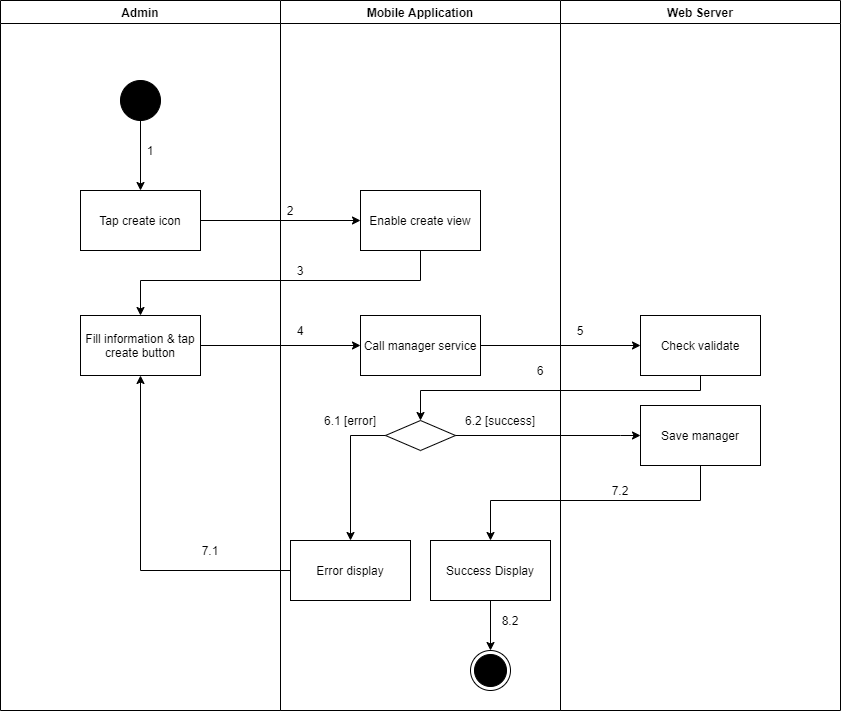

The diagram above was exported from draw.io. Its source (the exported page's mxGraphModel, read from the mxfile embedded in the PNG):
<mxGraphModel dx="1560" dy="-2569" grid="1" gridSize="10" guides="1" tooltips="1" connect="1" arrows="1" fold="1" page="1" pageScale="1" pageWidth="1169" pageHeight="1654" math="0" shadow="0">
  <root>
    <mxCell id="KiWxhq60PCsOjE42krv4-0" />
    <mxCell id="KiWxhq60PCsOjE42krv4-1" parent="KiWxhq60PCsOjE42krv4-0" />
    <mxCell id="5r_Z79vI88YljTXNq_ak-0" value="Admin" style="swimlane;" parent="KiWxhq60PCsOjE42krv4-1" vertex="1">
      <mxGeometry x="90" y="3690" width="280" height="710" as="geometry" />
    </mxCell>
    <mxCell id="5r_Z79vI88YljTXNq_ak-1" value="" style="verticalLabelPosition=bottom;verticalAlign=top;html=1;shape=mxgraph.flowchart.on-page_reference;fillColor=#000000;" parent="5r_Z79vI88YljTXNq_ak-0" vertex="1">
      <mxGeometry x="120" y="80" width="40" height="40" as="geometry" />
    </mxCell>
    <mxCell id="5r_Z79vI88YljTXNq_ak-2" value="1" style="text;html=1;strokeColor=none;fillColor=none;align=center;verticalAlign=middle;whiteSpace=wrap;rounded=0;" parent="5r_Z79vI88YljTXNq_ak-0" vertex="1">
      <mxGeometry x="140" y="140" width="20" height="20" as="geometry" />
    </mxCell>
    <mxCell id="5r_Z79vI88YljTXNq_ak-3" value="Fill information &amp;amp; tap create button" style="whiteSpace=wrap;html=1;fillColor=#FFFFFF;" parent="5r_Z79vI88YljTXNq_ak-0" vertex="1">
      <mxGeometry x="80" y="315" width="120" height="60" as="geometry" />
    </mxCell>
    <mxCell id="5r_Z79vI88YljTXNq_ak-4" value="7.1" style="text;html=1;strokeColor=none;fillColor=none;align=center;verticalAlign=middle;whiteSpace=wrap;rounded=0;" parent="5r_Z79vI88YljTXNq_ak-0" vertex="1">
      <mxGeometry x="200" y="540" width="20" height="20" as="geometry" />
    </mxCell>
    <mxCell id="5r_Z79vI88YljTXNq_ak-5" value="Mobile Application" style="swimlane;" parent="KiWxhq60PCsOjE42krv4-1" vertex="1">
      <mxGeometry x="370" y="3690" width="280" height="710" as="geometry" />
    </mxCell>
    <mxCell id="5r_Z79vI88YljTXNq_ak-6" value="" style="ellipse;html=1;shape=endState;fillColor=#000000;strokeColor=#000000;align=center;" parent="5r_Z79vI88YljTXNq_ak-5" vertex="1">
      <mxGeometry x="190" y="650" width="40" height="40" as="geometry" />
    </mxCell>
    <mxCell id="5r_Z79vI88YljTXNq_ak-7" value="Enable create view" style="whiteSpace=wrap;html=1;verticalAlign=middle;fillColor=#FFFFFF;align=center;" parent="5r_Z79vI88YljTXNq_ak-5" vertex="1">
      <mxGeometry x="80" y="190" width="120" height="60" as="geometry" />
    </mxCell>
    <mxCell id="5r_Z79vI88YljTXNq_ak-8" value="" style="rhombus;whiteSpace=wrap;html=1;fillColor=#FFFFFF;" parent="5r_Z79vI88YljTXNq_ak-5" vertex="1">
      <mxGeometry x="105" y="420" width="70" height="30" as="geometry" />
    </mxCell>
    <mxCell id="5r_Z79vI88YljTXNq_ak-9" value="Error display" style="whiteSpace=wrap;html=1;fillColor=#FFFFFF;" parent="5r_Z79vI88YljTXNq_ak-5" vertex="1">
      <mxGeometry x="10" y="540" width="120" height="60" as="geometry" />
    </mxCell>
    <mxCell id="5r_Z79vI88YljTXNq_ak-10" value="" style="edgeStyle=orthogonalEdgeStyle;rounded=0;orthogonalLoop=1;jettySize=auto;html=1;" parent="5r_Z79vI88YljTXNq_ak-5" source="5r_Z79vI88YljTXNq_ak-8" target="5r_Z79vI88YljTXNq_ak-9" edge="1">
      <mxGeometry relative="1" as="geometry">
        <Array as="points">
          <mxPoint x="70" y="435" />
        </Array>
      </mxGeometry>
    </mxCell>
    <mxCell id="5r_Z79vI88YljTXNq_ak-11" value="2" style="text;html=1;strokeColor=none;fillColor=none;align=center;verticalAlign=middle;whiteSpace=wrap;rounded=0;" parent="5r_Z79vI88YljTXNq_ak-5" vertex="1">
      <mxGeometry y="200" width="20" height="20" as="geometry" />
    </mxCell>
    <mxCell id="5r_Z79vI88YljTXNq_ak-12" value="3" style="text;html=1;strokeColor=none;fillColor=none;align=center;verticalAlign=middle;whiteSpace=wrap;rounded=0;" parent="5r_Z79vI88YljTXNq_ak-5" vertex="1">
      <mxGeometry x="10" y="260" width="20" height="20" as="geometry" />
    </mxCell>
    <mxCell id="5r_Z79vI88YljTXNq_ak-13" value="6.1 [error]" style="text;html=1;strokeColor=none;fillColor=none;align=center;verticalAlign=middle;whiteSpace=wrap;rounded=0;" parent="5r_Z79vI88YljTXNq_ak-5" vertex="1">
      <mxGeometry x="30" y="410" width="80" height="20" as="geometry" />
    </mxCell>
    <mxCell id="5r_Z79vI88YljTXNq_ak-14" value="6.2 [success]" style="text;html=1;strokeColor=none;fillColor=none;align=center;verticalAlign=middle;whiteSpace=wrap;rounded=0;" parent="5r_Z79vI88YljTXNq_ak-5" vertex="1">
      <mxGeometry x="180" y="410" width="80" height="20" as="geometry" />
    </mxCell>
    <mxCell id="5r_Z79vI88YljTXNq_ak-15" value="Call manager service" style="whiteSpace=wrap;html=1;fillColor=#FFFFFF;" parent="5r_Z79vI88YljTXNq_ak-5" vertex="1">
      <mxGeometry x="80" y="315" width="120" height="60" as="geometry" />
    </mxCell>
    <mxCell id="5r_Z79vI88YljTXNq_ak-16" style="edgeStyle=orthogonalEdgeStyle;rounded=0;orthogonalLoop=1;jettySize=auto;html=1;entryX=0.5;entryY=0;entryDx=0;entryDy=0;" parent="5r_Z79vI88YljTXNq_ak-5" source="5r_Z79vI88YljTXNq_ak-17" target="5r_Z79vI88YljTXNq_ak-6" edge="1">
      <mxGeometry relative="1" as="geometry" />
    </mxCell>
    <mxCell id="5r_Z79vI88YljTXNq_ak-17" value="Success Display" style="whiteSpace=wrap;html=1;fillColor=#FFFFFF;" parent="5r_Z79vI88YljTXNq_ak-5" vertex="1">
      <mxGeometry x="150" y="540" width="120" height="60" as="geometry" />
    </mxCell>
    <mxCell id="5r_Z79vI88YljTXNq_ak-18" value="8.2" style="text;html=1;strokeColor=none;fillColor=none;align=center;verticalAlign=middle;whiteSpace=wrap;rounded=0;" parent="5r_Z79vI88YljTXNq_ak-5" vertex="1">
      <mxGeometry x="220" y="610" width="20" height="20" as="geometry" />
    </mxCell>
    <mxCell id="5r_Z79vI88YljTXNq_ak-19" value="Web Server" style="swimlane;" parent="KiWxhq60PCsOjE42krv4-1" vertex="1">
      <mxGeometry x="650" y="3690" width="280" height="710" as="geometry" />
    </mxCell>
    <mxCell id="5r_Z79vI88YljTXNq_ak-20" value="Check validate" style="whiteSpace=wrap;html=1;fillColor=#FFFFFF;" parent="5r_Z79vI88YljTXNq_ak-19" vertex="1">
      <mxGeometry x="80" y="315" width="120" height="60" as="geometry" />
    </mxCell>
    <mxCell id="5r_Z79vI88YljTXNq_ak-21" value="5" style="text;html=1;strokeColor=none;fillColor=none;align=center;verticalAlign=middle;whiteSpace=wrap;rounded=0;" parent="5r_Z79vI88YljTXNq_ak-19" vertex="1">
      <mxGeometry x="10" y="320" width="20" height="20" as="geometry" />
    </mxCell>
    <mxCell id="5r_Z79vI88YljTXNq_ak-22" value="Save manager" style="whiteSpace=wrap;html=1;fillColor=#FFFFFF;" parent="5r_Z79vI88YljTXNq_ak-19" vertex="1">
      <mxGeometry x="80" y="405" width="120" height="60" as="geometry" />
    </mxCell>
    <mxCell id="5r_Z79vI88YljTXNq_ak-23" value="" style="edgeStyle=orthogonalEdgeStyle;rounded=0;orthogonalLoop=1;jettySize=auto;html=1;" parent="KiWxhq60PCsOjE42krv4-1" source="5r_Z79vI88YljTXNq_ak-24" target="5r_Z79vI88YljTXNq_ak-7" edge="1">
      <mxGeometry relative="1" as="geometry" />
    </mxCell>
    <mxCell id="5r_Z79vI88YljTXNq_ak-24" value="Tap create icon" style="whiteSpace=wrap;html=1;verticalAlign=middle;fillColor=#FFFFFF;align=center;" parent="KiWxhq60PCsOjE42krv4-1" vertex="1">
      <mxGeometry x="170" y="3880" width="120" height="60" as="geometry" />
    </mxCell>
    <mxCell id="5r_Z79vI88YljTXNq_ak-25" value="" style="edgeStyle=orthogonalEdgeStyle;rounded=0;orthogonalLoop=1;jettySize=auto;html=1;" parent="KiWxhq60PCsOjE42krv4-1" source="5r_Z79vI88YljTXNq_ak-1" target="5r_Z79vI88YljTXNq_ak-24" edge="1">
      <mxGeometry relative="1" as="geometry" />
    </mxCell>
    <mxCell id="5r_Z79vI88YljTXNq_ak-26" style="edgeStyle=orthogonalEdgeStyle;rounded=0;orthogonalLoop=1;jettySize=auto;html=1;exitX=0.5;exitY=1;exitDx=0;exitDy=0;" parent="KiWxhq60PCsOjE42krv4-1" source="5r_Z79vI88YljTXNq_ak-7" target="5r_Z79vI88YljTXNq_ak-3" edge="1">
      <mxGeometry relative="1" as="geometry">
        <Array as="points">
          <mxPoint x="510" y="3970" />
          <mxPoint x="230" y="3970" />
        </Array>
      </mxGeometry>
    </mxCell>
    <mxCell id="5r_Z79vI88YljTXNq_ak-27" style="edgeStyle=orthogonalEdgeStyle;rounded=0;orthogonalLoop=1;jettySize=auto;html=1;entryX=0.5;entryY=1;entryDx=0;entryDy=0;" parent="KiWxhq60PCsOjE42krv4-1" source="5r_Z79vI88YljTXNq_ak-9" target="5r_Z79vI88YljTXNq_ak-3" edge="1">
      <mxGeometry relative="1" as="geometry" />
    </mxCell>
    <mxCell id="5r_Z79vI88YljTXNq_ak-28" value="" style="edgeStyle=orthogonalEdgeStyle;rounded=0;orthogonalLoop=1;jettySize=auto;html=1;" parent="KiWxhq60PCsOjE42krv4-1" source="5r_Z79vI88YljTXNq_ak-3" target="5r_Z79vI88YljTXNq_ak-15" edge="1">
      <mxGeometry relative="1" as="geometry" />
    </mxCell>
    <mxCell id="5r_Z79vI88YljTXNq_ak-29" value="" style="edgeStyle=orthogonalEdgeStyle;rounded=0;orthogonalLoop=1;jettySize=auto;html=1;" parent="KiWxhq60PCsOjE42krv4-1" source="5r_Z79vI88YljTXNq_ak-15" target="5r_Z79vI88YljTXNq_ak-20" edge="1">
      <mxGeometry relative="1" as="geometry" />
    </mxCell>
    <mxCell id="5r_Z79vI88YljTXNq_ak-30" style="edgeStyle=orthogonalEdgeStyle;rounded=0;orthogonalLoop=1;jettySize=auto;html=1;entryX=0.5;entryY=0;entryDx=0;entryDy=0;" parent="KiWxhq60PCsOjE42krv4-1" source="5r_Z79vI88YljTXNq_ak-20" target="5r_Z79vI88YljTXNq_ak-8" edge="1">
      <mxGeometry relative="1" as="geometry">
        <Array as="points">
          <mxPoint x="790" y="4080" />
          <mxPoint x="510" y="4080" />
        </Array>
      </mxGeometry>
    </mxCell>
    <mxCell id="5r_Z79vI88YljTXNq_ak-31" value="4" style="text;html=1;strokeColor=none;fillColor=none;align=center;verticalAlign=middle;whiteSpace=wrap;rounded=0;" parent="KiWxhq60PCsOjE42krv4-1" vertex="1">
      <mxGeometry x="380" y="4010" width="20" height="20" as="geometry" />
    </mxCell>
    <mxCell id="5r_Z79vI88YljTXNq_ak-32" value="6" style="text;html=1;strokeColor=none;fillColor=none;align=center;verticalAlign=middle;whiteSpace=wrap;rounded=0;" parent="KiWxhq60PCsOjE42krv4-1" vertex="1">
      <mxGeometry x="620" y="4050" width="20" height="20" as="geometry" />
    </mxCell>
    <mxCell id="5r_Z79vI88YljTXNq_ak-33" value="" style="edgeStyle=orthogonalEdgeStyle;rounded=0;orthogonalLoop=1;jettySize=auto;html=1;" parent="KiWxhq60PCsOjE42krv4-1" source="5r_Z79vI88YljTXNq_ak-8" target="5r_Z79vI88YljTXNq_ak-22" edge="1">
      <mxGeometry relative="1" as="geometry">
        <Array as="points">
          <mxPoint x="710" y="4125" />
          <mxPoint x="710" y="4125" />
        </Array>
      </mxGeometry>
    </mxCell>
    <mxCell id="5r_Z79vI88YljTXNq_ak-34" value="" style="edgeStyle=orthogonalEdgeStyle;rounded=0;orthogonalLoop=1;jettySize=auto;html=1;" parent="KiWxhq60PCsOjE42krv4-1" source="5r_Z79vI88YljTXNq_ak-22" target="5r_Z79vI88YljTXNq_ak-17" edge="1">
      <mxGeometry relative="1" as="geometry">
        <Array as="points">
          <mxPoint x="790" y="4190" />
          <mxPoint x="580" y="4190" />
        </Array>
      </mxGeometry>
    </mxCell>
    <mxCell id="5r_Z79vI88YljTXNq_ak-35" value="7.2" style="text;html=1;strokeColor=none;fillColor=none;align=center;verticalAlign=middle;whiteSpace=wrap;rounded=0;" parent="KiWxhq60PCsOjE42krv4-1" vertex="1">
      <mxGeometry x="700" y="4170" width="20" height="20" as="geometry" />
    </mxCell>
  </root>
</mxGraphModel>